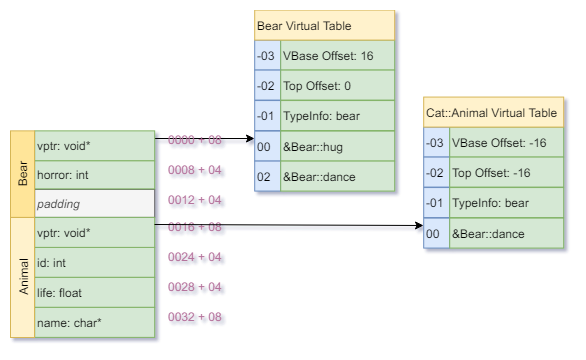

The diagram above was exported from draw.io. Its source (the exported page's mxGraphModel, read from the mxfile embedded in the PNG):
<mxGraphModel dx="4003" dy="789" grid="1" gridSize="10" guides="1" tooltips="1" connect="1" arrows="1" fold="1" page="1" pageScale="1" pageWidth="827" pageHeight="1169" background="#ffffff" math="0" shadow="0">
  <root>
    <mxCell id="0" />
    <mxCell id="1" parent="0" />
    <mxCell id="2" value="00" style="rounded=0;whiteSpace=wrap;html=1;align=left;horizontal=1;fillColor=#dae8fc;strokeColor=#6c8ebf;" vertex="1" parent="1">
      <mxGeometry x="-1417.800048828125" y="2857.571358816964" width="26" height="30" as="geometry" />
    </mxCell>
    <mxCell id="3" value="&amp;amp;Bear::hug" style="rounded=0;whiteSpace=wrap;html=1;align=left;fillColor=#d5e8d4;strokeColor=#82b366;" vertex="1" parent="1">
      <mxGeometry x="-1391.800048828125" y="2857.571358816964" width="114" height="30" as="geometry" />
    </mxCell>
    <mxCell id="4" value="-03" style="rounded=0;whiteSpace=wrap;html=1;align=left;horizontal=1;fillColor=#dae8fc;strokeColor=#6c8ebf;" vertex="1" parent="1">
      <mxGeometry x="-1417.800048828125" y="2766.571358816964" width="26" height="30" as="geometry" />
    </mxCell>
    <mxCell id="5" value="VBase Offset: 16" style="rounded=0;whiteSpace=wrap;html=1;align=left;fillColor=#d5e8d4;strokeColor=#82b366;" vertex="1" parent="1">
      <mxGeometry x="-1391.800048828125" y="2766.571358816964" width="114" height="30" as="geometry" />
    </mxCell>
    <mxCell id="6" value="" style="endArrow=classic;html=1;fontSize=8;fontColor=#B5739D;exitX=1;exitY=0.25;exitDx=0;exitDy=0;entryX=0;entryY=0.25;entryDx=0;entryDy=0;" edge="1" source="8" target="2" parent="1">
      <mxGeometry width="50" height="50" relative="1" as="geometry">
        <mxPoint x="-1520.800048828125" y="2867.071358816964" as="sourcePoint" />
        <mxPoint x="-1416.800048828125" y="2867.071358816964" as="targetPoint" />
      </mxGeometry>
    </mxCell>
    <mxCell id="7" value="id: int" style="rounded=0;whiteSpace=wrap;html=1;align=left;fillColor=#d5e8d4;strokeColor=#82b366;" vertex="1" parent="1">
      <mxGeometry x="-1637.800048828125" y="2973.8712855747767" width="120" height="30" as="geometry" />
    </mxCell>
    <mxCell id="8" value="vptr: void*" style="rounded=0;whiteSpace=wrap;html=1;align=left;fillColor=#d5e8d4;strokeColor=#82b366;" vertex="1" parent="1">
      <mxGeometry x="-1637.800048828125" y="2857.3712855747767" width="120" height="30" as="geometry" />
    </mxCell>
    <mxCell id="9" value="life: float" style="rounded=0;whiteSpace=wrap;html=1;align=left;fillColor=#d5e8d4;strokeColor=#82b366;" vertex="1" parent="1">
      <mxGeometry x="-1637.800048828125" y="3003.8712855747767" width="120" height="30" as="geometry" />
    </mxCell>
    <mxCell id="10" value="name: char*" style="rounded=0;whiteSpace=wrap;html=1;align=left;fillColor=#d5e8d4;strokeColor=#82b366;" vertex="1" parent="1">
      <mxGeometry x="-1637.800048828125" y="3033.8712855747767" width="120" height="30" as="geometry" />
    </mxCell>
    <mxCell id="11" value="&lt;div style=&quot;text-align: right&quot;&gt;&lt;span&gt;&lt;font color=&quot;#b5739d&quot;&gt;0024 + 04&lt;/font&gt;&lt;/span&gt;&lt;/div&gt;" style="text;html=1;resizable=0;points=[];autosize=1;align=right;verticalAlign=top;spacingTop=-4;" vertex="1" parent="1">
      <mxGeometry x="-1517.800048828125" y="2973.8712855747767" width="70" height="20" as="geometry" />
    </mxCell>
    <mxCell id="12" value="&lt;div style=&quot;text-align: right&quot;&gt;&lt;span&gt;0028 + 04&lt;/span&gt;&lt;/div&gt;" style="text;html=1;resizable=0;points=[];autosize=1;align=right;verticalAlign=top;spacingTop=-4;fontColor=#B5739D;" vertex="1" parent="1">
      <mxGeometry x="-1517.800048828125" y="3003.8712855747767" width="70" height="20" as="geometry" />
    </mxCell>
    <mxCell id="13" value="&lt;div style=&quot;text-align: right&quot;&gt;&lt;span&gt;&lt;font color=&quot;#b5739d&quot;&gt;0032 + 08&lt;/font&gt;&lt;/span&gt;&lt;/div&gt;" style="text;html=1;resizable=0;points=[];autosize=1;align=right;verticalAlign=top;spacingTop=-4;" vertex="1" parent="1">
      <mxGeometry x="-1517.800048828125" y="3033.8712855747767" width="70" height="20" as="geometry" />
    </mxCell>
    <mxCell id="14" value="&lt;div style=&quot;text-align: right&quot;&gt;&lt;span&gt;&lt;font color=&quot;#b5739d&quot;&gt;0008 + 04&lt;/font&gt;&lt;/span&gt;&lt;/div&gt;" style="text;html=1;resizable=0;points=[];autosize=1;align=right;verticalAlign=top;spacingTop=-4;" vertex="1" parent="1">
      <mxGeometry x="-1517.800048828125" y="2887.3712855747767" width="70" height="20" as="geometry" />
    </mxCell>
    <mxCell id="15" value="&lt;div style=&quot;text-align: right&quot;&gt;&lt;span&gt;&lt;font color=&quot;#b5739d&quot;&gt;0000 + 08&lt;/font&gt;&lt;/span&gt;&lt;/div&gt;" style="text;html=1;resizable=0;points=[];autosize=1;align=right;verticalAlign=top;spacingTop=-4;" vertex="1" parent="1">
      <mxGeometry x="-1517.800048828125" y="2857.3712855747767" width="70" height="20" as="geometry" />
    </mxCell>
    <mxCell id="16" value="" style="group" vertex="1" connectable="0" parent="1">
      <mxGeometry x="-1417.800048828125" y="2887.571358816964" width="140" height="30" as="geometry" />
    </mxCell>
    <mxCell id="17" value="02" style="rounded=0;whiteSpace=wrap;html=1;align=left;horizontal=1;fillColor=#dae8fc;strokeColor=#6c8ebf;" vertex="1" parent="16">
      <mxGeometry width="26" height="30" as="geometry" />
    </mxCell>
    <mxCell id="18" value="&amp;amp;Bear::dance" style="rounded=0;whiteSpace=wrap;html=1;align=left;fillColor=#d5e8d4;strokeColor=#82b366;" vertex="1" parent="16">
      <mxGeometry x="26" width="114" height="30" as="geometry" />
    </mxCell>
    <mxCell id="19" value="padding" style="rounded=0;whiteSpace=wrap;html=1;align=left;fillColor=#f5f5f5;strokeColor=#666666;fontColor=#333333;fontStyle=2" vertex="1" parent="1">
      <mxGeometry x="-1637.800048828125" y="2915.9046718052455" width="120" height="28" as="geometry" />
    </mxCell>
    <mxCell id="20" value="&lt;div style=&quot;text-align: right&quot;&gt;&lt;span&gt;&lt;font color=&quot;#b5739d&quot;&gt;0012 + 04&lt;/font&gt;&lt;/span&gt;&lt;/div&gt;" style="text;html=1;resizable=0;points=[];autosize=1;align=right;verticalAlign=top;spacingTop=-4;" vertex="1" parent="1">
      <mxGeometry x="-1517.800048828125" y="2916.9046718052455" width="70" height="20" as="geometry" />
    </mxCell>
    <mxCell id="21" value="horror: int" style="rounded=0;whiteSpace=wrap;html=1;align=left;fillColor=#d5e8d4;strokeColor=#82b366;" vertex="1" parent="1">
      <mxGeometry x="-1637.800048828125" y="2887.3712855747767" width="120" height="28" as="geometry" />
    </mxCell>
    <mxCell id="22" value="Bear" style="rounded=0;whiteSpace=wrap;html=1;align=center;horizontal=0;fillColor=#FFE599;strokeColor=#d6b656;" vertex="1" parent="1">
      <mxGeometry x="-1662" y="2857.3712855747767" width="24" height="86.5" as="geometry" />
    </mxCell>
    <mxCell id="23" value="vptr: void*" style="rounded=0;whiteSpace=wrap;html=1;align=left;fillColor=#d5e8d4;strokeColor=#82b366;" vertex="1" parent="1">
      <mxGeometry x="-1637.800048828125" y="2943.8712855747767" width="120" height="30" as="geometry" />
    </mxCell>
    <mxCell id="24" value="&lt;div style=&quot;text-align: right&quot;&gt;&lt;span&gt;&lt;font color=&quot;#b5739d&quot;&gt;0016 + 08&lt;/font&gt;&lt;/span&gt;&lt;/div&gt;" style="text;html=1;resizable=0;points=[];autosize=1;align=right;verticalAlign=top;spacingTop=-4;" vertex="1" parent="1">
      <mxGeometry x="-1517.800048828125" y="2943.8712855747767" width="70" height="20" as="geometry" />
    </mxCell>
    <mxCell id="25" value="Animal" style="rounded=0;whiteSpace=wrap;html=1;align=center;horizontal=0;fillColor=#fff2cc;strokeColor=#d6b656;" vertex="1" parent="1">
      <mxGeometry x="-1662" y="2944" width="24" height="120" as="geometry" />
    </mxCell>
    <mxCell id="26" value="" style="group" vertex="1" connectable="0" parent="1">
      <mxGeometry x="-1417.800048828125" y="2796.571358816964" width="140" height="30" as="geometry" />
    </mxCell>
    <mxCell id="27" value="-02" style="rounded=0;whiteSpace=wrap;html=1;align=left;horizontal=1;fillColor=#dae8fc;strokeColor=#6c8ebf;" vertex="1" parent="26">
      <mxGeometry width="26" height="30" as="geometry" />
    </mxCell>
    <mxCell id="28" value="Top Offset: 0" style="rounded=0;whiteSpace=wrap;html=1;align=left;fillColor=#d5e8d4;strokeColor=#82b366;" vertex="1" parent="26">
      <mxGeometry x="26" width="114" height="30" as="geometry" />
    </mxCell>
    <mxCell id="29" value="" style="group" vertex="1" connectable="0" parent="1">
      <mxGeometry x="-1417.800048828125" y="2827.071358816964" width="140" height="30" as="geometry" />
    </mxCell>
    <mxCell id="30" value="-01" style="rounded=0;whiteSpace=wrap;html=1;align=left;horizontal=1;fillColor=#dae8fc;strokeColor=#6c8ebf;" vertex="1" parent="29">
      <mxGeometry width="26" height="30" as="geometry" />
    </mxCell>
    <mxCell id="31" value="TypeInfo: bear" style="rounded=0;whiteSpace=wrap;html=1;align=left;fillColor=#d5e8d4;strokeColor=#82b366;" vertex="1" parent="29">
      <mxGeometry x="26" width="114" height="30" as="geometry" />
    </mxCell>
    <mxCell id="32" value="&lt;span&gt;Bear Virtual Table&lt;/span&gt;" style="rounded=0;whiteSpace=wrap;html=1;align=left;fillColor=#fff2cc;strokeColor=#d6b656;" vertex="1" parent="1">
      <mxGeometry x="-1417.800048828125" y="2736.571358816964" width="140" height="30" as="geometry" />
    </mxCell>
    <mxCell id="33" value="00" style="rounded=0;whiteSpace=wrap;html=1;align=left;horizontal=1;fillColor=#dae8fc;strokeColor=#6c8ebf;" vertex="1" parent="1">
      <mxGeometry x="-1248.800048828125" y="2944.571358816964" width="26" height="30" as="geometry" />
    </mxCell>
    <mxCell id="34" value="&amp;amp;Bear::dance" style="rounded=0;whiteSpace=wrap;html=1;align=left;fillColor=#d5e8d4;strokeColor=#82b366;" vertex="1" parent="1">
      <mxGeometry x="-1222.800048828125" y="2944.571358816964" width="114" height="30" as="geometry" />
    </mxCell>
    <mxCell id="35" value="-03" style="rounded=0;whiteSpace=wrap;html=1;align=left;horizontal=1;fillColor=#dae8fc;strokeColor=#6c8ebf;" vertex="1" parent="1">
      <mxGeometry x="-1248.800048828125" y="2853.571358816964" width="26" height="30" as="geometry" />
    </mxCell>
    <mxCell id="36" value="VBase Offset: -16" style="rounded=0;whiteSpace=wrap;html=1;align=left;fillColor=#d5e8d4;strokeColor=#82b366;" vertex="1" parent="1">
      <mxGeometry x="-1222.800048828125" y="2853.571358816964" width="114" height="30" as="geometry" />
    </mxCell>
    <mxCell id="37" value="" style="group" vertex="1" connectable="0" parent="1">
      <mxGeometry x="-1248.800048828125" y="2883.571358816964" width="140" height="30" as="geometry" />
    </mxCell>
    <mxCell id="38" value="-02" style="rounded=0;whiteSpace=wrap;html=1;align=left;horizontal=1;fillColor=#dae8fc;strokeColor=#6c8ebf;" vertex="1" parent="37">
      <mxGeometry width="26" height="30" as="geometry" />
    </mxCell>
    <mxCell id="39" value="Top Offset: -16" style="rounded=0;whiteSpace=wrap;html=1;align=left;fillColor=#d5e8d4;strokeColor=#82b366;" vertex="1" parent="37">
      <mxGeometry x="26" width="114" height="30" as="geometry" />
    </mxCell>
    <mxCell id="40" value="" style="group" vertex="1" connectable="0" parent="1">
      <mxGeometry x="-1248.800048828125" y="2914.071358816964" width="140" height="30" as="geometry" />
    </mxCell>
    <mxCell id="41" value="-01" style="rounded=0;whiteSpace=wrap;html=1;align=left;horizontal=1;fillColor=#dae8fc;strokeColor=#6c8ebf;" vertex="1" parent="40">
      <mxGeometry width="26" height="30" as="geometry" />
    </mxCell>
    <mxCell id="42" value="TypeInfo: bear" style="rounded=0;whiteSpace=wrap;html=1;align=left;fillColor=#d5e8d4;strokeColor=#82b366;" vertex="1" parent="40">
      <mxGeometry x="26" width="114" height="30" as="geometry" />
    </mxCell>
    <mxCell id="43" value="&lt;span&gt;Cat::Animal Virtual Table&lt;/span&gt;" style="rounded=0;whiteSpace=wrap;html=1;align=left;fillColor=#fff2cc;strokeColor=#d6b656;" vertex="1" parent="1">
      <mxGeometry x="-1248.800048828125" y="2823.571358816964" width="140" height="30" as="geometry" />
    </mxCell>
    <mxCell id="44" value="" style="endArrow=classic;html=1;fontSize=8;fontColor=#B5739D;exitX=1;exitY=0.25;exitDx=0;exitDy=0;entryX=0;entryY=0.25;entryDx=0;entryDy=0;" edge="1" source="23" target="33" parent="1">
      <mxGeometry width="50" height="50" relative="1" as="geometry">
        <mxPoint x="-1517.5714285714284" y="2955.714285714286" as="sourcePoint" />
        <mxPoint x="-1417.5714285714287" y="2956.285714285714" as="targetPoint" />
      </mxGeometry>
    </mxCell>
  </root>
</mxGraphModel>